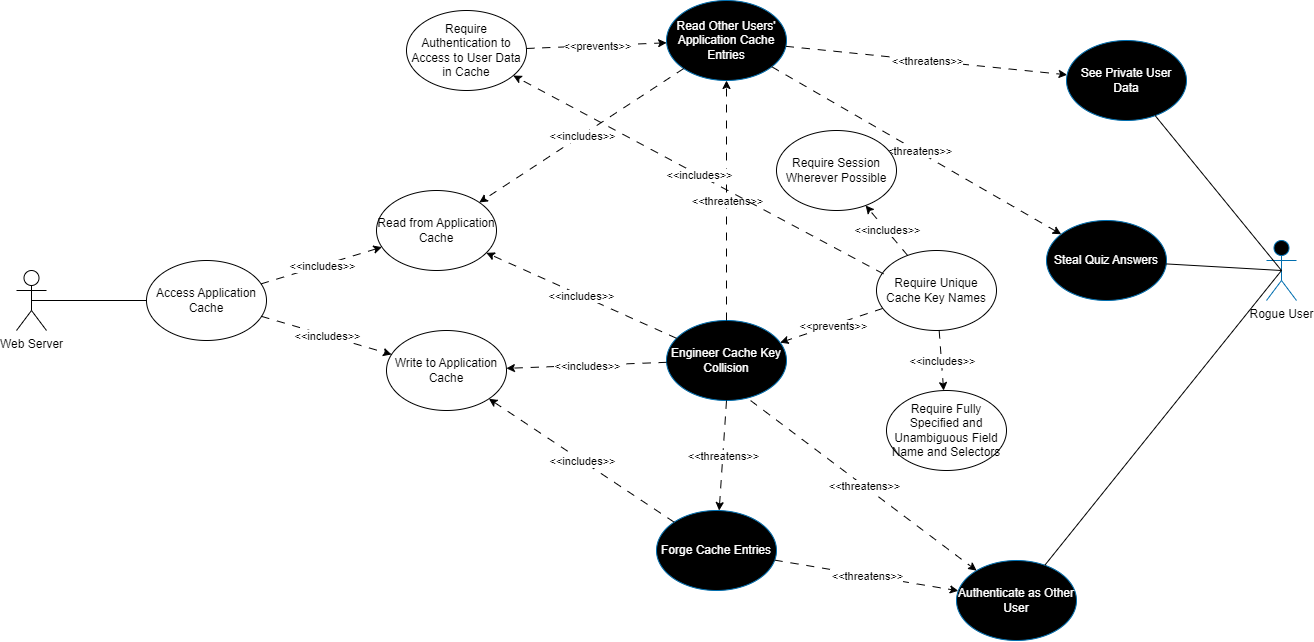

The diagram above was exported from draw.io. Its source (the exported page's mxGraphModel, read from the mxfile embedded in the PNG):
<mxGraphModel dx="1323" dy="1787" grid="1" gridSize="10" guides="1" tooltips="1" connect="1" arrows="1" fold="1" page="1" pageScale="1" pageWidth="850" pageHeight="1100" math="0" shadow="0">
  <root>
    <mxCell id="0" />
    <mxCell id="1" parent="0" />
    <mxCell id="r7w-NKSqfR-n0ATWD7tG-1" value="Web Server" style="shape=umlActor;verticalLabelPosition=bottom;verticalAlign=top;html=1;outlineConnect=0;" parent="1" vertex="1">
      <mxGeometry x="150" y="130" width="30" height="60" as="geometry" />
    </mxCell>
    <mxCell id="r7w-NKSqfR-n0ATWD7tG-3" value="Access Application Cache" style="ellipse;whiteSpace=wrap;html=1;" parent="1" vertex="1">
      <mxGeometry x="280" y="120" width="120" height="80" as="geometry" />
    </mxCell>
    <mxCell id="r7w-NKSqfR-n0ATWD7tG-4" value="" style="endArrow=none;html=1;rounded=0;exitX=0.5;exitY=0.5;exitDx=0;exitDy=0;exitPerimeter=0;" parent="1" source="r7w-NKSqfR-n0ATWD7tG-1" target="r7w-NKSqfR-n0ATWD7tG-3" edge="1">
      <mxGeometry width="50" height="50" relative="1" as="geometry">
        <mxPoint x="380" y="240" as="sourcePoint" />
        <mxPoint x="280" y="170" as="targetPoint" />
      </mxGeometry>
    </mxCell>
    <mxCell id="r7w-NKSqfR-n0ATWD7tG-5" value="" style="endArrow=classic;html=1;rounded=0;dashed=1;dashPattern=8 8;" parent="1" source="r7w-NKSqfR-n0ATWD7tG-3" target="r7w-NKSqfR-n0ATWD7tG-8" edge="1">
      <mxGeometry relative="1" as="geometry">
        <mxPoint x="360" y="220" as="sourcePoint" />
        <mxPoint x="460" y="220" as="targetPoint" />
      </mxGeometry>
    </mxCell>
    <mxCell id="r7w-NKSqfR-n0ATWD7tG-6" value="&amp;lt;&amp;lt;includes&amp;gt;&amp;gt;" style="edgeLabel;resizable=0;html=1;;align=center;verticalAlign=middle;" parent="r7w-NKSqfR-n0ATWD7tG-5" connectable="0" vertex="1">
      <mxGeometry relative="1" as="geometry" />
    </mxCell>
    <mxCell id="r7w-NKSqfR-n0ATWD7tG-7" value="Read from Application Cache" style="ellipse;whiteSpace=wrap;html=1;" parent="1" vertex="1">
      <mxGeometry x="510" y="50" width="120" height="80" as="geometry" />
    </mxCell>
    <mxCell id="r7w-NKSqfR-n0ATWD7tG-8" value="Write to Application Cache" style="ellipse;whiteSpace=wrap;html=1;" parent="1" vertex="1">
      <mxGeometry x="520" y="190" width="120" height="80" as="geometry" />
    </mxCell>
    <mxCell id="r7w-NKSqfR-n0ATWD7tG-9" value="" style="endArrow=classic;html=1;rounded=0;dashed=1;dashPattern=8 8;" parent="1" source="r7w-NKSqfR-n0ATWD7tG-3" target="r7w-NKSqfR-n0ATWD7tG-7" edge="1">
      <mxGeometry relative="1" as="geometry">
        <mxPoint x="400" y="250" as="sourcePoint" />
        <mxPoint x="510" y="290" as="targetPoint" />
      </mxGeometry>
    </mxCell>
    <mxCell id="r7w-NKSqfR-n0ATWD7tG-10" value="&amp;lt;&amp;lt;includes&amp;gt;&amp;gt;" style="edgeLabel;resizable=0;html=1;;align=center;verticalAlign=middle;" parent="r7w-NKSqfR-n0ATWD7tG-9" connectable="0" vertex="1">
      <mxGeometry relative="1" as="geometry" />
    </mxCell>
    <mxCell id="r7w-NKSqfR-n0ATWD7tG-12" value="&lt;font color=&quot;#000000&quot;&gt;Rogue User&lt;/font&gt;" style="shape=umlActor;verticalLabelPosition=bottom;verticalAlign=top;html=1;outlineConnect=0;fillColor=#000000;strokeColor=#006EAF;fontColor=#ffffff;" parent="1" vertex="1">
      <mxGeometry x="1400" y="100" width="30" height="60" as="geometry" />
    </mxCell>
    <mxCell id="r7w-NKSqfR-n0ATWD7tG-13" value="Forge Cache Entries" style="ellipse;whiteSpace=wrap;html=1;fillColor=#000000;fontColor=#ffffff;strokeColor=#006EAF;" parent="1" vertex="1">
      <mxGeometry x="790" y="370" width="120" height="80" as="geometry" />
    </mxCell>
    <mxCell id="r7w-NKSqfR-n0ATWD7tG-14" value="Authenticate as Other User" style="ellipse;whiteSpace=wrap;html=1;fillColor=#000000;fontColor=#ffffff;strokeColor=#006EAF;" parent="1" vertex="1">
      <mxGeometry x="1090" y="420" width="120" height="80" as="geometry" />
    </mxCell>
    <mxCell id="r7w-NKSqfR-n0ATWD7tG-15" value="Read Other Users' Application Cache Entries" style="ellipse;whiteSpace=wrap;html=1;fillColor=#000000;fontColor=#ffffff;strokeColor=#006EAF;" parent="1" vertex="1">
      <mxGeometry x="800" y="-140" width="120" height="80" as="geometry" />
    </mxCell>
    <mxCell id="r7w-NKSqfR-n0ATWD7tG-17" value="" style="endArrow=classic;html=1;rounded=0;dashed=1;dashPattern=8 8;" parent="1" source="r7w-NKSqfR-n0ATWD7tG-15" target="r7w-NKSqfR-n0ATWD7tG-7" edge="1">
      <mxGeometry relative="1" as="geometry">
        <mxPoint x="400" y="270" as="sourcePoint" />
        <mxPoint x="530" y="240" as="targetPoint" />
      </mxGeometry>
    </mxCell>
    <mxCell id="r7w-NKSqfR-n0ATWD7tG-18" value="&amp;lt;&amp;lt;includes&amp;gt;&amp;gt;" style="edgeLabel;resizable=0;html=1;;align=center;verticalAlign=middle;" parent="r7w-NKSqfR-n0ATWD7tG-17" connectable="0" vertex="1">
      <mxGeometry relative="1" as="geometry" />
    </mxCell>
    <mxCell id="r7w-NKSqfR-n0ATWD7tG-22" value="" style="endArrow=classic;html=1;rounded=0;dashed=1;dashPattern=8 8;" parent="1" source="r7w-NKSqfR-n0ATWD7tG-13" target="r7w-NKSqfR-n0ATWD7tG-8" edge="1">
      <mxGeometry relative="1" as="geometry">
        <mxPoint x="867" y="230" as="sourcePoint" />
        <mxPoint x="610" y="294" as="targetPoint" />
      </mxGeometry>
    </mxCell>
    <mxCell id="r7w-NKSqfR-n0ATWD7tG-23" value="&amp;lt;&amp;lt;includes&amp;gt;&amp;gt;" style="edgeLabel;resizable=0;html=1;;align=center;verticalAlign=middle;" parent="r7w-NKSqfR-n0ATWD7tG-22" connectable="0" vertex="1">
      <mxGeometry relative="1" as="geometry" />
    </mxCell>
    <mxCell id="r7w-NKSqfR-n0ATWD7tG-24" value="Engineer Cache Key Collision" style="ellipse;whiteSpace=wrap;html=1;fillColor=#000000;fontColor=#ffffff;strokeColor=#006EAF;" parent="1" vertex="1">
      <mxGeometry x="800" y="180" width="120" height="80" as="geometry" />
    </mxCell>
    <mxCell id="r7w-NKSqfR-n0ATWD7tG-25" value="" style="endArrow=classic;html=1;rounded=0;dashed=1;dashPattern=8 8;" parent="1" source="r7w-NKSqfR-n0ATWD7tG-24" target="r7w-NKSqfR-n0ATWD7tG-7" edge="1">
      <mxGeometry relative="1" as="geometry">
        <mxPoint x="837" y="-4" as="sourcePoint" />
        <mxPoint x="637" y="85" as="targetPoint" />
      </mxGeometry>
    </mxCell>
    <mxCell id="r7w-NKSqfR-n0ATWD7tG-26" value="&amp;lt;&amp;lt;includes&amp;gt;&amp;gt;" style="edgeLabel;resizable=0;html=1;;align=center;verticalAlign=middle;" parent="r7w-NKSqfR-n0ATWD7tG-25" connectable="0" vertex="1">
      <mxGeometry relative="1" as="geometry" />
    </mxCell>
    <mxCell id="r7w-NKSqfR-n0ATWD7tG-27" value="Steal Quiz Answers" style="ellipse;whiteSpace=wrap;html=1;fillColor=#000000;fontColor=#ffffff;strokeColor=#006EAF;" parent="1" vertex="1">
      <mxGeometry x="1180" y="80" width="120" height="80" as="geometry" />
    </mxCell>
    <mxCell id="r7w-NKSqfR-n0ATWD7tG-28" value="See Private User Data" style="ellipse;whiteSpace=wrap;html=1;fillColor=#000000;fontColor=#ffffff;strokeColor=#006EAF;" parent="1" vertex="1">
      <mxGeometry x="1200" y="-100" width="120" height="80" as="geometry" />
    </mxCell>
    <mxCell id="r7w-NKSqfR-n0ATWD7tG-30" value="" style="endArrow=classic;html=1;rounded=0;dashed=1;dashPattern=8 8;" parent="1" source="r7w-NKSqfR-n0ATWD7tG-15" target="r7w-NKSqfR-n0ATWD7tG-27" edge="1">
      <mxGeometry relative="1" as="geometry">
        <mxPoint x="630" y="-100" as="sourcePoint" />
        <mxPoint x="430" y="-11" as="targetPoint" />
      </mxGeometry>
    </mxCell>
    <mxCell id="r7w-NKSqfR-n0ATWD7tG-31" value="&amp;lt;&amp;lt;threatens&amp;gt;&amp;gt;" style="edgeLabel;resizable=0;html=1;;align=center;verticalAlign=middle;" parent="r7w-NKSqfR-n0ATWD7tG-30" connectable="0" vertex="1">
      <mxGeometry relative="1" as="geometry" />
    </mxCell>
    <mxCell id="r7w-NKSqfR-n0ATWD7tG-33" value="" style="endArrow=classic;html=1;rounded=0;dashed=1;dashPattern=8 8;" parent="1" source="r7w-NKSqfR-n0ATWD7tG-15" target="r7w-NKSqfR-n0ATWD7tG-28" edge="1">
      <mxGeometry relative="1" as="geometry">
        <mxPoint x="1040" y="-20" as="sourcePoint" />
        <mxPoint x="950" y="-130" as="targetPoint" />
      </mxGeometry>
    </mxCell>
    <mxCell id="r7w-NKSqfR-n0ATWD7tG-34" value="&amp;lt;&amp;lt;threatens&amp;gt;&amp;gt;" style="edgeLabel;resizable=0;html=1;;align=center;verticalAlign=middle;" parent="r7w-NKSqfR-n0ATWD7tG-33" connectable="0" vertex="1">
      <mxGeometry relative="1" as="geometry" />
    </mxCell>
    <mxCell id="r7w-NKSqfR-n0ATWD7tG-38" value="" style="endArrow=classic;html=1;rounded=0;dashed=1;dashPattern=8 8;exitX=0.701;exitY=1.001;exitDx=0;exitDy=0;exitPerimeter=0;" parent="1" source="r7w-NKSqfR-n0ATWD7tG-24" target="r7w-NKSqfR-n0ATWD7tG-14" edge="1">
      <mxGeometry relative="1" as="geometry">
        <mxPoint x="750" y="60" as="sourcePoint" />
        <mxPoint x="740" y="-100" as="targetPoint" />
      </mxGeometry>
    </mxCell>
    <mxCell id="r7w-NKSqfR-n0ATWD7tG-39" value="&amp;lt;&amp;lt;threatens&amp;gt;&amp;gt;" style="edgeLabel;resizable=0;html=1;;align=center;verticalAlign=middle;" parent="r7w-NKSqfR-n0ATWD7tG-38" connectable="0" vertex="1">
      <mxGeometry relative="1" as="geometry" />
    </mxCell>
    <mxCell id="r7w-NKSqfR-n0ATWD7tG-41" value="" style="endArrow=classic;html=1;rounded=0;dashed=1;dashPattern=8 8;" parent="1" source="r7w-NKSqfR-n0ATWD7tG-24" target="r7w-NKSqfR-n0ATWD7tG-8" edge="1">
      <mxGeometry relative="1" as="geometry">
        <mxPoint x="750" y="160" as="sourcePoint" />
        <mxPoint x="640" y="100" as="targetPoint" />
      </mxGeometry>
    </mxCell>
    <mxCell id="r7w-NKSqfR-n0ATWD7tG-42" value="&amp;lt;&amp;lt;includes&amp;gt;&amp;gt;" style="edgeLabel;resizable=0;html=1;;align=center;verticalAlign=middle;" parent="r7w-NKSqfR-n0ATWD7tG-41" connectable="0" vertex="1">
      <mxGeometry relative="1" as="geometry" />
    </mxCell>
    <mxCell id="r7w-NKSqfR-n0ATWD7tG-43" value="" style="endArrow=classic;html=1;rounded=0;dashed=1;dashPattern=8 8;" parent="1" source="r7w-NKSqfR-n0ATWD7tG-13" target="r7w-NKSqfR-n0ATWD7tG-14" edge="1">
      <mxGeometry relative="1" as="geometry">
        <mxPoint x="834" y="200" as="sourcePoint" />
        <mxPoint x="908" y="323" as="targetPoint" />
      </mxGeometry>
    </mxCell>
    <mxCell id="r7w-NKSqfR-n0ATWD7tG-44" value="&amp;lt;&amp;lt;threatens&amp;gt;&amp;gt;" style="edgeLabel;resizable=0;html=1;;align=center;verticalAlign=middle;" parent="r7w-NKSqfR-n0ATWD7tG-43" connectable="0" vertex="1">
      <mxGeometry relative="1" as="geometry" />
    </mxCell>
    <mxCell id="r7w-NKSqfR-n0ATWD7tG-46" value="" style="endArrow=classic;html=1;rounded=0;dashed=1;dashPattern=8 8;exitX=0.5;exitY=0;exitDx=0;exitDy=0;entryX=0.5;entryY=1;entryDx=0;entryDy=0;" parent="1" source="r7w-NKSqfR-n0ATWD7tG-24" target="r7w-NKSqfR-n0ATWD7tG-15" edge="1">
      <mxGeometry relative="1" as="geometry">
        <mxPoint x="862" y="-32" as="sourcePoint" />
        <mxPoint x="800" y="10" as="targetPoint" />
      </mxGeometry>
    </mxCell>
    <mxCell id="r7w-NKSqfR-n0ATWD7tG-47" value="&amp;lt;&amp;lt;threatens&amp;gt;&amp;gt;" style="edgeLabel;resizable=0;html=1;;align=center;verticalAlign=middle;" parent="r7w-NKSqfR-n0ATWD7tG-46" connectable="0" vertex="1">
      <mxGeometry relative="1" as="geometry" />
    </mxCell>
    <mxCell id="r7w-NKSqfR-n0ATWD7tG-48" value="" style="endArrow=classic;html=1;rounded=0;dashed=1;dashPattern=8 8;exitX=0.5;exitY=1;exitDx=0;exitDy=0;" parent="1" source="r7w-NKSqfR-n0ATWD7tG-24" target="r7w-NKSqfR-n0ATWD7tG-13" edge="1">
      <mxGeometry relative="1" as="geometry">
        <mxPoint x="810" y="120" as="sourcePoint" />
        <mxPoint x="770" y="380" as="targetPoint" />
      </mxGeometry>
    </mxCell>
    <mxCell id="r7w-NKSqfR-n0ATWD7tG-49" value="&amp;lt;&amp;lt;threatens&amp;gt;&amp;gt;" style="edgeLabel;resizable=0;html=1;;align=center;verticalAlign=middle;" parent="r7w-NKSqfR-n0ATWD7tG-48" connectable="0" vertex="1">
      <mxGeometry relative="1" as="geometry" />
    </mxCell>
    <mxCell id="r7w-NKSqfR-n0ATWD7tG-50" value="" style="endArrow=none;html=1;rounded=0;exitX=0.5;exitY=0.5;exitDx=0;exitDy=0;exitPerimeter=0;" parent="1" source="r7w-NKSqfR-n0ATWD7tG-12" target="r7w-NKSqfR-n0ATWD7tG-27" edge="1">
      <mxGeometry width="50" height="50" relative="1" as="geometry">
        <mxPoint x="1130" y="240" as="sourcePoint" />
        <mxPoint x="690" y="210" as="targetPoint" />
      </mxGeometry>
    </mxCell>
    <mxCell id="r7w-NKSqfR-n0ATWD7tG-51" value="" style="endArrow=none;html=1;rounded=0;exitX=0.5;exitY=0.5;exitDx=0;exitDy=0;exitPerimeter=0;" parent="1" source="r7w-NKSqfR-n0ATWD7tG-12" target="r7w-NKSqfR-n0ATWD7tG-14" edge="1">
      <mxGeometry width="50" height="50" relative="1" as="geometry">
        <mxPoint x="1040" y="130" as="sourcePoint" />
        <mxPoint x="977" y="88" as="targetPoint" />
      </mxGeometry>
    </mxCell>
    <mxCell id="r7w-NKSqfR-n0ATWD7tG-52" value="" style="endArrow=none;html=1;rounded=0;exitX=0.5;exitY=0.5;exitDx=0;exitDy=0;exitPerimeter=0;" parent="1" source="r7w-NKSqfR-n0ATWD7tG-12" target="r7w-NKSqfR-n0ATWD7tG-28" edge="1">
      <mxGeometry width="50" height="50" relative="1" as="geometry">
        <mxPoint x="1060" y="140" as="sourcePoint" />
        <mxPoint x="972" y="272" as="targetPoint" />
      </mxGeometry>
    </mxCell>
    <mxCell id="r7w-NKSqfR-n0ATWD7tG-55" value="Require Authentication to Access to User Data in Cache" style="ellipse;whiteSpace=wrap;html=1;" parent="1" vertex="1">
      <mxGeometry x="540" y="-130" width="120" height="80" as="geometry" />
    </mxCell>
    <mxCell id="r7w-NKSqfR-n0ATWD7tG-56" value="Require Session Wherever Possible" style="ellipse;whiteSpace=wrap;html=1;" parent="1" vertex="1">
      <mxGeometry x="910" y="-10" width="120" height="80" as="geometry" />
    </mxCell>
    <mxCell id="Hem8YfSteO2RqRWUZ2Kb-1" value="" style="endArrow=classic;html=1;rounded=0;dashed=1;dashPattern=8 8;" parent="1" source="r7w-NKSqfR-n0ATWD7tG-55" target="r7w-NKSqfR-n0ATWD7tG-15" edge="1">
      <mxGeometry relative="1" as="geometry">
        <mxPoint x="930" y="-90" as="sourcePoint" />
        <mxPoint x="1090" y="-110" as="targetPoint" />
      </mxGeometry>
    </mxCell>
    <mxCell id="Hem8YfSteO2RqRWUZ2Kb-2" value="&amp;lt;&amp;lt;prevents&amp;gt;&amp;gt;" style="edgeLabel;resizable=0;html=1;;align=center;verticalAlign=middle;" parent="Hem8YfSteO2RqRWUZ2Kb-1" connectable="0" vertex="1">
      <mxGeometry relative="1" as="geometry" />
    </mxCell>
    <mxCell id="Hem8YfSteO2RqRWUZ2Kb-5" value="Require Fully Specified and Unambiguous Field Name and Selectors" style="ellipse;whiteSpace=wrap;html=1;" parent="1" vertex="1">
      <mxGeometry x="1020" y="250" width="120" height="80" as="geometry" />
    </mxCell>
    <mxCell id="Hem8YfSteO2RqRWUZ2Kb-6" value="Require Unique Cache Key Names" style="ellipse;whiteSpace=wrap;html=1;" parent="1" vertex="1">
      <mxGeometry x="1010" y="110" width="120" height="80" as="geometry" />
    </mxCell>
    <mxCell id="Hem8YfSteO2RqRWUZ2Kb-7" value="" style="endArrow=classic;html=1;rounded=0;dashed=1;dashPattern=8 8;" parent="1" source="Hem8YfSteO2RqRWUZ2Kb-6" target="r7w-NKSqfR-n0ATWD7tG-24" edge="1">
      <mxGeometry relative="1" as="geometry">
        <mxPoint x="670" y="-80" as="sourcePoint" />
        <mxPoint x="980" y="190" as="targetPoint" />
      </mxGeometry>
    </mxCell>
    <mxCell id="Hem8YfSteO2RqRWUZ2Kb-8" value="&amp;lt;&amp;lt;prevents&amp;gt;&amp;gt;" style="edgeLabel;resizable=0;html=1;;align=center;verticalAlign=middle;" parent="Hem8YfSteO2RqRWUZ2Kb-7" connectable="0" vertex="1">
      <mxGeometry relative="1" as="geometry" />
    </mxCell>
    <mxCell id="Hem8YfSteO2RqRWUZ2Kb-9" value="0" style="endArrow=classic;html=1;rounded=0;dashed=1;dashPattern=8 8;" parent="1" source="Hem8YfSteO2RqRWUZ2Kb-6" target="r7w-NKSqfR-n0ATWD7tG-56" edge="1">
      <mxGeometry relative="1" as="geometry">
        <mxPoint x="1040" y="109" as="sourcePoint" />
        <mxPoint x="637" y="85" as="targetPoint" />
      </mxGeometry>
    </mxCell>
    <mxCell id="Hem8YfSteO2RqRWUZ2Kb-10" value="&amp;lt;&amp;lt;includes&amp;gt;&amp;gt;" style="edgeLabel;resizable=0;html=1;;align=center;verticalAlign=middle;" parent="Hem8YfSteO2RqRWUZ2Kb-9" connectable="0" vertex="1">
      <mxGeometry relative="1" as="geometry" />
    </mxCell>
    <mxCell id="Hem8YfSteO2RqRWUZ2Kb-11" value="00003" style="endArrow=classic;html=1;rounded=0;dashed=1;dashPattern=8 8;" parent="1" source="Hem8YfSteO2RqRWUZ2Kb-6" target="Hem8YfSteO2RqRWUZ2Kb-5" edge="1">
      <mxGeometry relative="1" as="geometry">
        <mxPoint x="1089" y="139" as="sourcePoint" />
        <mxPoint x="1020" y="220" as="targetPoint" />
      </mxGeometry>
    </mxCell>
    <mxCell id="Hem8YfSteO2RqRWUZ2Kb-12" value="&amp;lt;&amp;lt;includes&amp;gt;&amp;gt;" style="edgeLabel;resizable=0;html=1;;align=center;verticalAlign=middle;" parent="Hem8YfSteO2RqRWUZ2Kb-11" connectable="0" vertex="1">
      <mxGeometry relative="1" as="geometry" />
    </mxCell>
    <mxCell id="Hem8YfSteO2RqRWUZ2Kb-13" value="0" style="endArrow=classic;html=1;rounded=0;dashed=1;dashPattern=8 8;exitX=0.058;exitY=0.292;exitDx=0;exitDy=0;exitPerimeter=0;" parent="1" source="Hem8YfSteO2RqRWUZ2Kb-6" target="r7w-NKSqfR-n0ATWD7tG-55" edge="1">
      <mxGeometry relative="1" as="geometry">
        <mxPoint x="1043" y="129" as="sourcePoint" />
        <mxPoint x="997" y="91" as="targetPoint" />
      </mxGeometry>
    </mxCell>
    <mxCell id="Hem8YfSteO2RqRWUZ2Kb-14" value="&amp;lt;&amp;lt;includes&amp;gt;&amp;gt;" style="edgeLabel;resizable=0;html=1;;align=center;verticalAlign=middle;" parent="Hem8YfSteO2RqRWUZ2Kb-13" connectable="0" vertex="1">
      <mxGeometry relative="1" as="geometry" />
    </mxCell>
  </root>
</mxGraphModel>